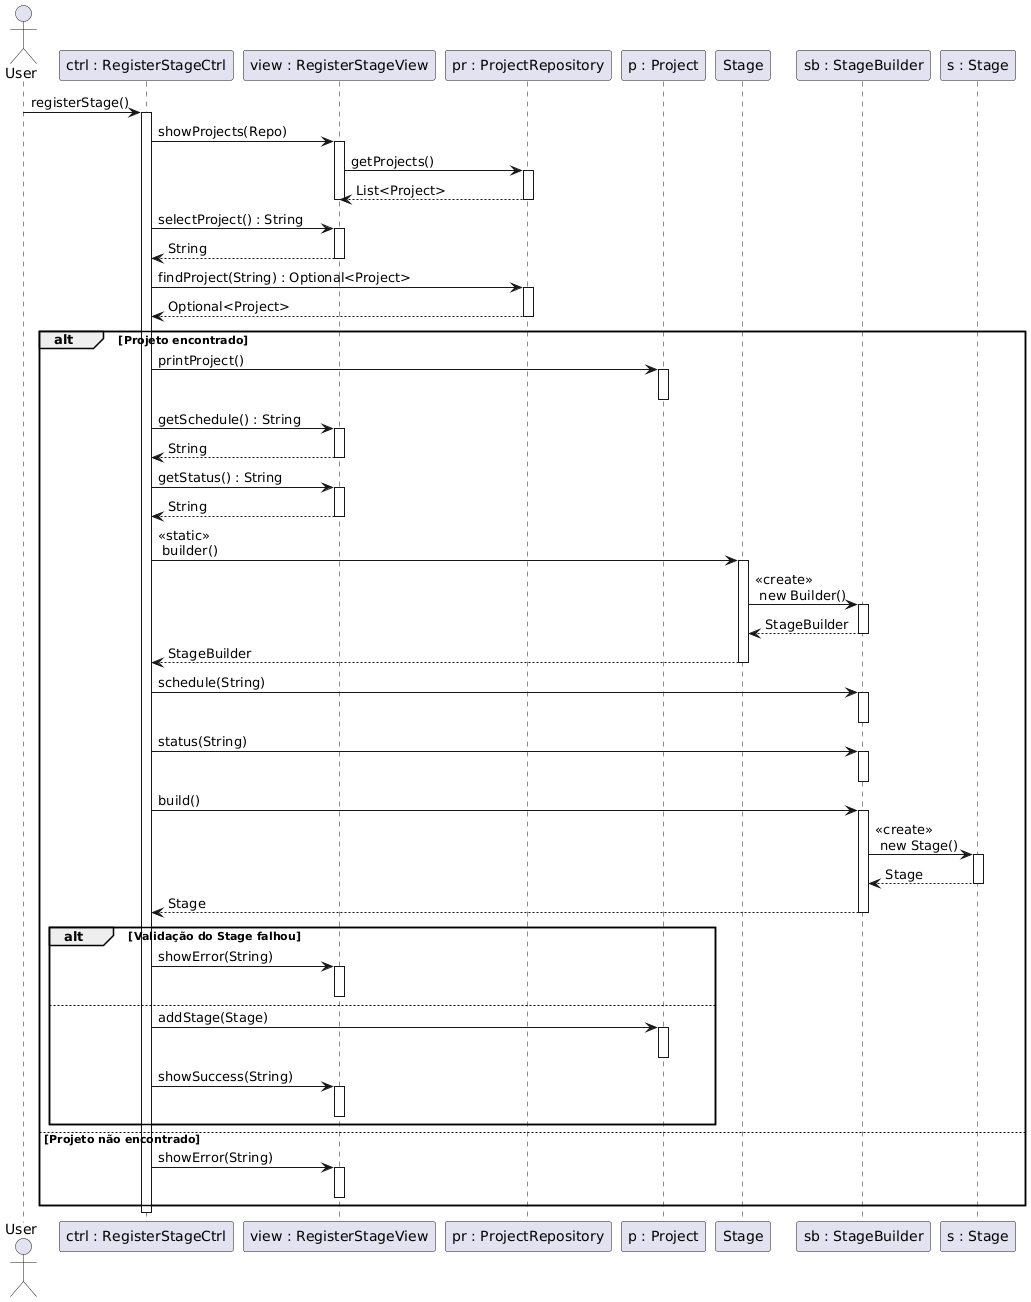

The diagram above was rendered by PlantUML. Its source (embedded in the PNG):
@startuml
actor User
participant "ctrl : RegisterStageCtrl" as Ctrl
participant "view : RegisterStageView" as View
participant "pr : ProjectRepository" as Repo
participant "p : Project" as Project
participant "Stage" as St
participant "sb : StageBuilder" as Builder
participant "s : Stage" as Stage

User -> Ctrl: registerStage()
activate Ctrl

Ctrl -> View: showProjects(Repo)
activate View
View -> Repo: getProjects()
activate Repo
Repo --> View: List<Project>
deactivate Repo
deactivate View

Ctrl -> View: selectProject() : String
activate View

View --> Ctrl: String
deactivate View

Ctrl -> Repo: findProject(String) : Optional<Project>
activate Repo
Repo --> Ctrl: Optional<Project>
deactivate Repo

alt Projeto encontrado
    Ctrl -> Project: printProject()
    activate Project
    deactivate Project

    Ctrl -> View: getSchedule() : String
    activate View
    View --> Ctrl: String
    deactivate View

    Ctrl -> View: getStatus() : String
    activate View
    View --> Ctrl: String
    deactivate View
  
    Ctrl -> St : <<static>> \n builder()
    activate St
    St -> Builder : <<create>> \n new Builder()
    activate Builder
    Builder --> St: StageBuilder
    deactivate Builder
    St --> Ctrl: StageBuilder
    deactivate St
    
    Ctrl -> Builder: schedule(String)
    activate Builder
    deactivate Builder

    Ctrl -> Builder: status(String)
    activate Builder
    deactivate Builder
    
    Ctrl -> Builder: build()
    activate Builder
    Builder -> Stage: <<create>> \n new Stage()
    activate Stage
    Stage --> Builder: Stage
    deactivate Stage
    Builder --> Ctrl: Stage
    deactivate Builder

    alt Validação do Stage falhou
        Ctrl -> View: showError(String)
        activate View
        deactivate View
    else
      Ctrl -> Project: addStage(Stage)
      activate Project
      deactivate Project

      Ctrl -> View: showSuccess(String)
      activate View
      deactivate View
    end

else Projeto não encontrado
    Ctrl -> View: showError(String)
    activate View
    deactivate View
end

deactivate Ctrl
@enduml